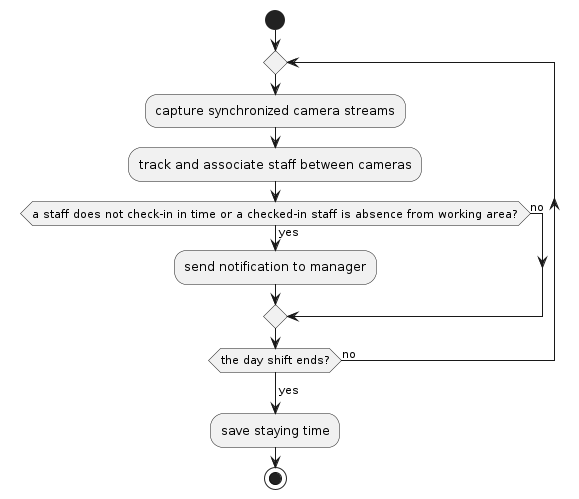

The diagram above was rendered by PlantUML. Its source (embedded in the PNG):
@startuml
start
repeat
    :capture synchronized camera streams;
    :track and associate staff between cameras;
    if (a staff does not check-in in time or a checked-in staff is absence from working area?) then (yes)
        :send notification to manager;
    else (no)
    endif

repeat while (the day shift ends?) is (no)
->yes;
:save staying time;
stop
@enduml